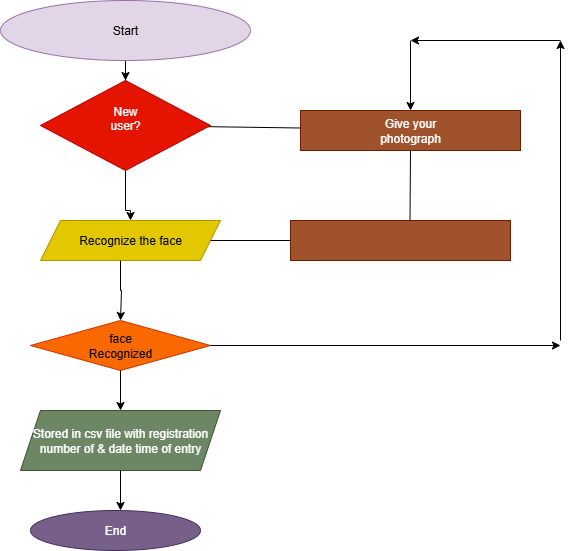

The diagram above was exported from draw.io. Its source (the exported page's mxGraphModel, read from the mxfile embedded in the PNG):
<mxGraphModel dx="864" dy="474" grid="1" gridSize="10" guides="1" tooltips="1" connect="1" arrows="1" fold="1" page="1" pageScale="1" pageWidth="850" pageHeight="1100" math="0" shadow="0">
  <root>
    <mxCell id="0" />
    <mxCell id="1" parent="0" />
    <mxCell id="qEl-p9wZ7DjWZuWuz6Mh-17" style="edgeStyle=orthogonalEdgeStyle;rounded=0;orthogonalLoop=1;jettySize=auto;html=1;entryX=0.5;entryY=0;entryDx=0;entryDy=0;" edge="1" parent="1" source="qEl-p9wZ7DjWZuWuz6Mh-1" target="qEl-p9wZ7DjWZuWuz6Mh-3">
      <mxGeometry relative="1" as="geometry" />
    </mxCell>
    <mxCell id="qEl-p9wZ7DjWZuWuz6Mh-1" value="Start" style="ellipse;whiteSpace=wrap;html=1;fillColor=#e1d5e7;strokeColor=#9673a6;" vertex="1" parent="1">
      <mxGeometry x="350" y="40" width="250" height="60" as="geometry" />
    </mxCell>
    <mxCell id="qEl-p9wZ7DjWZuWuz6Mh-35" style="edgeStyle=orthogonalEdgeStyle;rounded=0;orthogonalLoop=1;jettySize=auto;html=1;entryX=0.5;entryY=0;entryDx=0;entryDy=0;" edge="1" parent="1" source="qEl-p9wZ7DjWZuWuz6Mh-3" target="qEl-p9wZ7DjWZuWuz6Mh-4">
      <mxGeometry relative="1" as="geometry">
        <Array as="points">
          <mxPoint x="475" y="250" />
          <mxPoint x="480" y="250" />
        </Array>
      </mxGeometry>
    </mxCell>
    <mxCell id="qEl-p9wZ7DjWZuWuz6Mh-3" value="New&lt;div&gt;user?&lt;/div&gt;&lt;div&gt;&lt;br&gt;&lt;/div&gt;" style="rhombus;whiteSpace=wrap;html=1;fillColor=#e51400;fontColor=#ffffff;strokeColor=#B20000;" vertex="1" parent="1">
      <mxGeometry x="390" y="120" width="170" height="90" as="geometry" />
    </mxCell>
    <mxCell id="qEl-p9wZ7DjWZuWuz6Mh-4" value="Recognize the face" style="shape=parallelogram;perimeter=parallelogramPerimeter;whiteSpace=wrap;html=1;fixedSize=1;fillColor=#e3c800;fontColor=#000000;strokeColor=#B09500;" vertex="1" parent="1">
      <mxGeometry x="390" y="260" width="180" height="40" as="geometry" />
    </mxCell>
    <mxCell id="qEl-p9wZ7DjWZuWuz6Mh-5" value="face&lt;div&gt;Recognized&lt;/div&gt;" style="rhombus;whiteSpace=wrap;html=1;fillColor=#fa6800;fontColor=#000000;strokeColor=#C73500;" vertex="1" parent="1">
      <mxGeometry x="380" y="360" width="180" height="50" as="geometry" />
    </mxCell>
    <mxCell id="qEl-p9wZ7DjWZuWuz6Mh-6" value="Stored in csv file with registration number of &amp;amp; date time of entry" style="shape=parallelogram;perimeter=parallelogramPerimeter;whiteSpace=wrap;html=1;fixedSize=1;fillColor=#6d8764;fontColor=#ffffff;strokeColor=#3A5431;" vertex="1" parent="1">
      <mxGeometry x="370" y="450" width="200" height="60" as="geometry" />
    </mxCell>
    <mxCell id="qEl-p9wZ7DjWZuWuz6Mh-8" value="End" style="ellipse;whiteSpace=wrap;html=1;fillColor=#76608a;fontColor=#ffffff;strokeColor=#432D57;" vertex="1" parent="1">
      <mxGeometry x="380" y="550" width="170" height="40" as="geometry" />
    </mxCell>
    <mxCell id="qEl-p9wZ7DjWZuWuz6Mh-10" value="" style="endArrow=classic;html=1;rounded=0;entryX=0.5;entryY=0;entryDx=0;entryDy=0;exitX=0.5;exitY=1;exitDx=0;exitDy=0;" edge="1" parent="1" source="qEl-p9wZ7DjWZuWuz6Mh-5" target="qEl-p9wZ7DjWZuWuz6Mh-6">
      <mxGeometry width="50" height="50" relative="1" as="geometry">
        <mxPoint x="410" y="450" as="sourcePoint" />
        <mxPoint x="460" y="410" as="targetPoint" />
        <Array as="points" />
      </mxGeometry>
    </mxCell>
    <mxCell id="qEl-p9wZ7DjWZuWuz6Mh-27" style="edgeStyle=orthogonalEdgeStyle;rounded=0;orthogonalLoop=1;jettySize=auto;html=1;" edge="1" parent="1" source="qEl-p9wZ7DjWZuWuz6Mh-4">
      <mxGeometry relative="1" as="geometry">
        <mxPoint x="470" y="360" as="targetPoint" />
        <Array as="points">
          <mxPoint x="470" y="330" />
          <mxPoint x="471" y="330" />
        </Array>
      </mxGeometry>
    </mxCell>
    <mxCell id="qEl-p9wZ7DjWZuWuz6Mh-29" value="" style="rounded=0;whiteSpace=wrap;html=1;fillColor=#a0522d;fontColor=#ffffff;strokeColor=#6D1F00;" vertex="1" parent="1">
      <mxGeometry x="640" y="260" width="220" height="40" as="geometry" />
    </mxCell>
    <mxCell id="qEl-p9wZ7DjWZuWuz6Mh-39" value="" style="endArrow=none;html=1;rounded=0;entryX=0;entryY=0.5;entryDx=0;entryDy=0;" edge="1" parent="1" source="qEl-p9wZ7DjWZuWuz6Mh-3">
      <mxGeometry width="50" height="50" relative="1" as="geometry">
        <mxPoint x="440" y="300" as="sourcePoint" />
        <mxPoint x="650" y="167.5" as="targetPoint" />
      </mxGeometry>
    </mxCell>
    <mxCell id="qEl-p9wZ7DjWZuWuz6Mh-41" value="" style="endArrow=none;html=1;rounded=0;entryX=0;entryY=0.5;entryDx=0;entryDy=0;" edge="1" parent="1" source="qEl-p9wZ7DjWZuWuz6Mh-4" target="qEl-p9wZ7DjWZuWuz6Mh-29">
      <mxGeometry width="50" height="50" relative="1" as="geometry">
        <mxPoint x="440" y="300" as="sourcePoint" />
        <mxPoint x="640" y="280" as="targetPoint" />
      </mxGeometry>
    </mxCell>
    <mxCell id="qEl-p9wZ7DjWZuWuz6Mh-45" value="Give your&lt;div&gt;photograph&lt;/div&gt;" style="rounded=0;whiteSpace=wrap;html=1;fillColor=#a0522d;fontColor=#ffffff;strokeColor=#6D1F00;" vertex="1" parent="1">
      <mxGeometry x="650" y="150" width="220" height="40" as="geometry" />
    </mxCell>
    <mxCell id="qEl-p9wZ7DjWZuWuz6Mh-49" value="" style="endArrow=classic;html=1;rounded=0;exitX=1;exitY=0.5;exitDx=0;exitDy=0;" edge="1" parent="1" source="qEl-p9wZ7DjWZuWuz6Mh-5">
      <mxGeometry width="50" height="50" relative="1" as="geometry">
        <mxPoint x="590" y="391" as="sourcePoint" />
        <mxPoint x="910" y="385" as="targetPoint" />
      </mxGeometry>
    </mxCell>
    <mxCell id="qEl-p9wZ7DjWZuWuz6Mh-50" value="" style="endArrow=classic;html=1;rounded=0;" edge="1" parent="1">
      <mxGeometry width="50" height="50" relative="1" as="geometry">
        <mxPoint x="910" y="380" as="sourcePoint" />
        <mxPoint x="910" y="80" as="targetPoint" />
      </mxGeometry>
    </mxCell>
    <mxCell id="qEl-p9wZ7DjWZuWuz6Mh-51" value="" style="endArrow=classic;html=1;rounded=0;" edge="1" parent="1">
      <mxGeometry width="50" height="50" relative="1" as="geometry">
        <mxPoint x="910" y="80" as="sourcePoint" />
        <mxPoint x="760" y="80" as="targetPoint" />
      </mxGeometry>
    </mxCell>
    <mxCell id="qEl-p9wZ7DjWZuWuz6Mh-52" value="" style="endArrow=classic;html=1;rounded=0;" edge="1" parent="1" target="qEl-p9wZ7DjWZuWuz6Mh-45">
      <mxGeometry width="50" height="50" relative="1" as="geometry">
        <mxPoint x="760" y="80" as="sourcePoint" />
        <mxPoint x="690" y="190" as="targetPoint" />
      </mxGeometry>
    </mxCell>
    <mxCell id="qEl-p9wZ7DjWZuWuz6Mh-55" value="" style="endArrow=none;html=1;rounded=0;entryX=0.5;entryY=1;entryDx=0;entryDy=0;" edge="1" parent="1" target="qEl-p9wZ7DjWZuWuz6Mh-45">
      <mxGeometry width="50" height="50" relative="1" as="geometry">
        <mxPoint x="759.5" y="260" as="sourcePoint" />
        <mxPoint x="759.5" y="200" as="targetPoint" />
      </mxGeometry>
    </mxCell>
    <mxCell id="qEl-p9wZ7DjWZuWuz6Mh-60" value="" style="endArrow=classic;html=1;rounded=0;exitX=0.5;exitY=1;exitDx=0;exitDy=0;" edge="1" parent="1" source="qEl-p9wZ7DjWZuWuz6Mh-6">
      <mxGeometry width="50" height="50" relative="1" as="geometry">
        <mxPoint x="470" y="520" as="sourcePoint" />
        <mxPoint x="470" y="550" as="targetPoint" />
      </mxGeometry>
    </mxCell>
  </root>
</mxGraphModel>